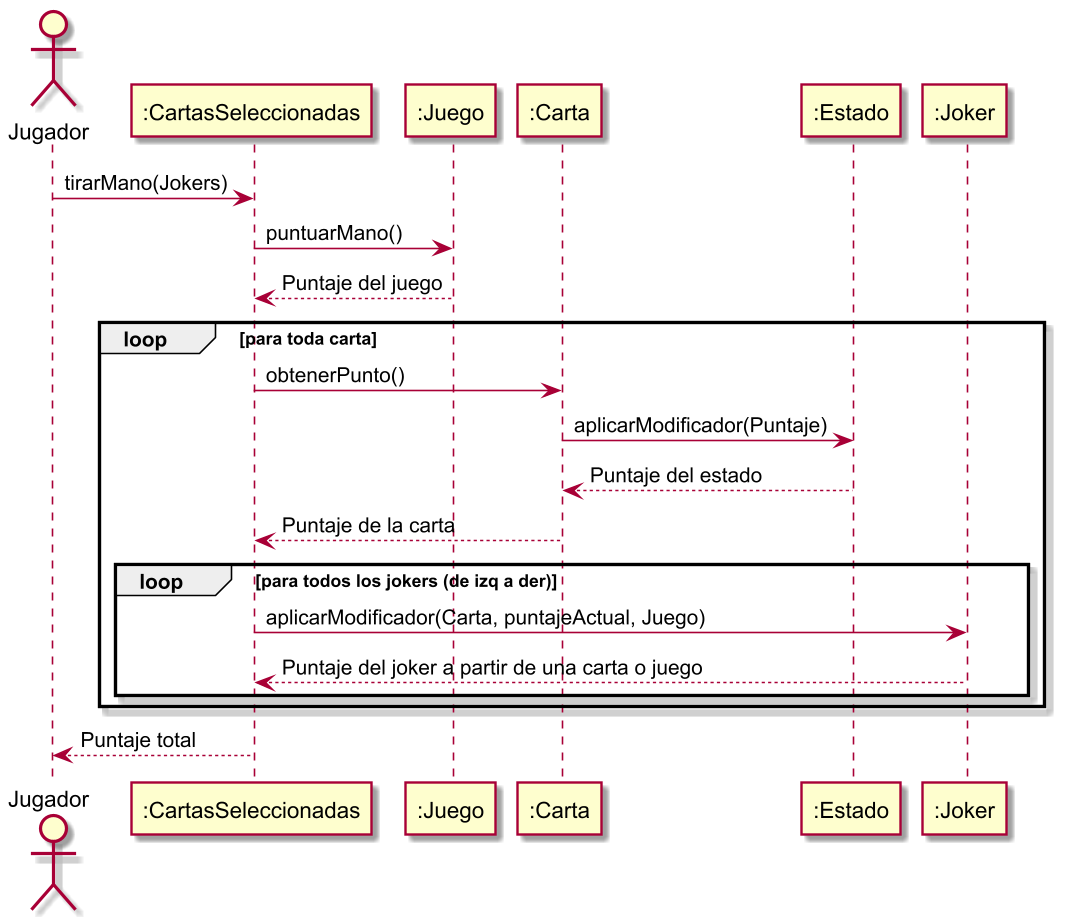

The diagram above was rendered by PlantUML. Its source (embedded in the PNG):
@startuml

skin rose

actor Jugador
Jugador -> ":CartasSeleccionadas" as CartasSeleccionadas :tirarMano(Jokers)
CartasSeleccionadas -> ":Juego" as Juego :puntuarMano()
CartasSeleccionadas <-- Juego :Puntaje del juego
loop para toda carta
CartasSeleccionadas -> ":Carta" as Carta :obtenerPunto()
Carta -> ":Estado" as Estado :aplicarModificador(Puntaje)
Carta  <-- Estado :Puntaje del estado
CartasSeleccionadas <-- Carta :Puntaje de la carta
loop para todos los jokers (de izq a der)
CartasSeleccionadas -> ":Joker" as Joker :aplicarModificador(Carta, puntajeActual, Juego)
CartasSeleccionadas <-- Joker :Puntaje del joker a partir de una carta o juego
end
end
Jugador <-- CartasSeleccionadas : Puntaje total

@enduml